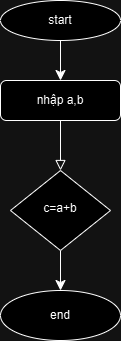

The diagram above was exported from draw.io. Its source (the exported page's mxGraphModel, read from the mxfile embedded in the PNG):
<mxGraphModel dx="1050" dy="607" grid="1" gridSize="10" guides="1" tooltips="1" connect="1" arrows="1" fold="1" page="1" pageScale="1" pageWidth="827" pageHeight="1169" math="0" shadow="0">
  <root>
    <mxCell id="WIyWlLk6GJQsqaUBKTNV-0" />
    <mxCell id="WIyWlLk6GJQsqaUBKTNV-1" parent="WIyWlLk6GJQsqaUBKTNV-0" />
    <mxCell id="WIyWlLk6GJQsqaUBKTNV-2" value="" style="rounded=0;html=1;jettySize=auto;orthogonalLoop=1;fontSize=11;endArrow=block;endFill=0;endSize=8;strokeWidth=1;shadow=0;labelBackgroundColor=none;edgeStyle=orthogonalEdgeStyle;" parent="WIyWlLk6GJQsqaUBKTNV-1" source="WIyWlLk6GJQsqaUBKTNV-3" target="WIyWlLk6GJQsqaUBKTNV-6" edge="1">
      <mxGeometry relative="1" as="geometry" />
    </mxCell>
    <mxCell id="WIyWlLk6GJQsqaUBKTNV-3" value="nhập a,b" style="rounded=1;whiteSpace=wrap;html=1;fontSize=12;glass=0;strokeWidth=1;shadow=0;" parent="WIyWlLk6GJQsqaUBKTNV-1" vertex="1">
      <mxGeometry x="160" y="80" width="120" height="40" as="geometry" />
    </mxCell>
    <mxCell id="8W2ferVYQcbRusx_xOC5-3" style="edgeStyle=none;curved=1;rounded=0;orthogonalLoop=1;jettySize=auto;html=1;fontSize=12;startSize=8;endSize=8;exitX=0.5;exitY=1;exitDx=0;exitDy=0;entryX=0.5;entryY=0;entryDx=0;entryDy=0;" edge="1" parent="WIyWlLk6GJQsqaUBKTNV-1" source="WIyWlLk6GJQsqaUBKTNV-6">
      <mxGeometry relative="1" as="geometry">
        <mxPoint x="220" y="290" as="targetPoint" />
        <Array as="points" />
      </mxGeometry>
    </mxCell>
    <mxCell id="WIyWlLk6GJQsqaUBKTNV-6" value="c=a+b" style="rhombus;whiteSpace=wrap;html=1;shadow=0;fontFamily=Helvetica;fontSize=12;align=center;strokeWidth=1;spacing=6;spacingTop=-4;" parent="WIyWlLk6GJQsqaUBKTNV-1" vertex="1">
      <mxGeometry x="170" y="170" width="100" height="80" as="geometry" />
    </mxCell>
    <mxCell id="8W2ferVYQcbRusx_xOC5-1" style="edgeStyle=none;curved=1;rounded=0;orthogonalLoop=1;jettySize=auto;html=1;exitX=0.5;exitY=1;exitDx=0;exitDy=0;entryX=0.5;entryY=0;entryDx=0;entryDy=0;fontSize=12;startSize=8;endSize=8;" edge="1" parent="WIyWlLk6GJQsqaUBKTNV-1" source="8W2ferVYQcbRusx_xOC5-0" target="WIyWlLk6GJQsqaUBKTNV-3">
      <mxGeometry relative="1" as="geometry" />
    </mxCell>
    <mxCell id="8W2ferVYQcbRusx_xOC5-0" value="start" style="ellipse;whiteSpace=wrap;html=1;" vertex="1" parent="WIyWlLk6GJQsqaUBKTNV-1">
      <mxGeometry x="160" width="120" height="40" as="geometry" />
    </mxCell>
    <mxCell id="8W2ferVYQcbRusx_xOC5-4" value="end" style="ellipse;whiteSpace=wrap;html=1;" vertex="1" parent="WIyWlLk6GJQsqaUBKTNV-1">
      <mxGeometry x="160" y="290" width="120" height="50" as="geometry" />
    </mxCell>
  </root>
</mxGraphModel>